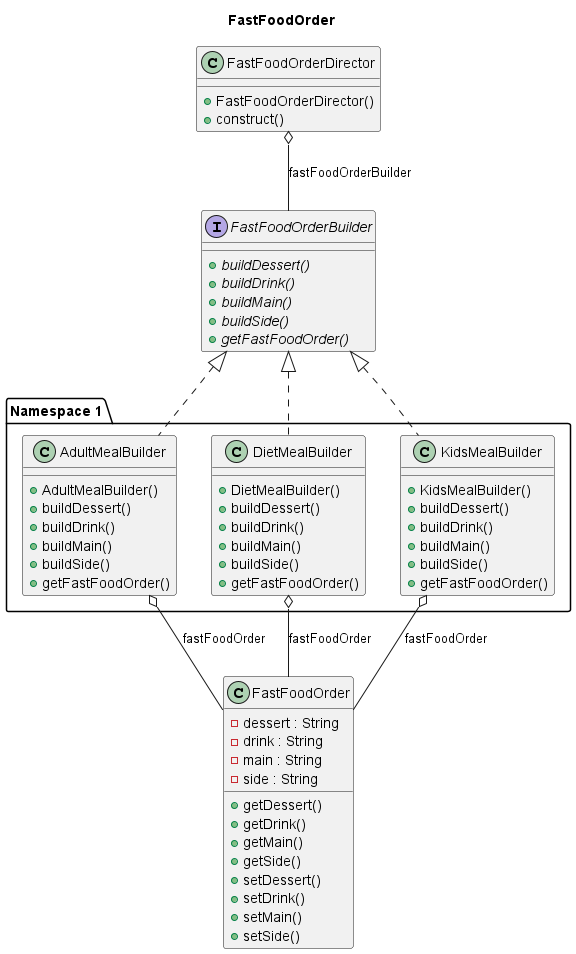

The diagram above was rendered by PlantUML. Its source (embedded in the PNG):
@startuml

title FastFoodOrder

package "Namespace 1" {
    class AdultMealBuilder {
        + AdultMealBuilder()
        + buildDessert()
        + buildDrink()
        + buildMain()
        + buildSide()
        + getFastFoodOrder()
    }

    class DietMealBuilder {
        + DietMealBuilder()
        + buildDessert()
        + buildDrink()
        + buildMain()
        + buildSide()
        + getFastFoodOrder()
    }

    class KidsMealBuilder {
        + KidsMealBuilder()
        + buildDessert()
        + buildDrink()
        + buildMain()
        + buildSide()
        + getFastFoodOrder()
    }
}

class FastFoodOrder {
    - dessert : String
    - drink : String
    - main : String
    - side : String
    + getDessert()
    + getDrink()
    + getMain()
    + getSide()
    + setDessert()
    + setDrink()
    + setMain()
    + setSide()
}

interface FastFoodOrderBuilder {
    {abstract} + buildDessert()
    {abstract} + buildDrink()
    {abstract} + buildMain()
    {abstract} + buildSide()
    {abstract} + getFastFoodOrder()
}

class FastFoodOrderDirector {
    + FastFoodOrderDirector()
    + construct()
}

AdultMealBuilder .up.|> FastFoodOrderBuilder
AdultMealBuilder o-- FastFoodOrder : fastFoodOrder

DietMealBuilder .up.|> FastFoodOrderBuilder
DietMealBuilder o-- FastFoodOrder : fastFoodOrder

FastFoodOrderDirector o-- FastFoodOrderBuilder : fastFoodOrderBuilder

KidsMealBuilder .up.|> FastFoodOrderBuilder
KidsMealBuilder o-- FastFoodOrder : fastFoodOrder

@enduml